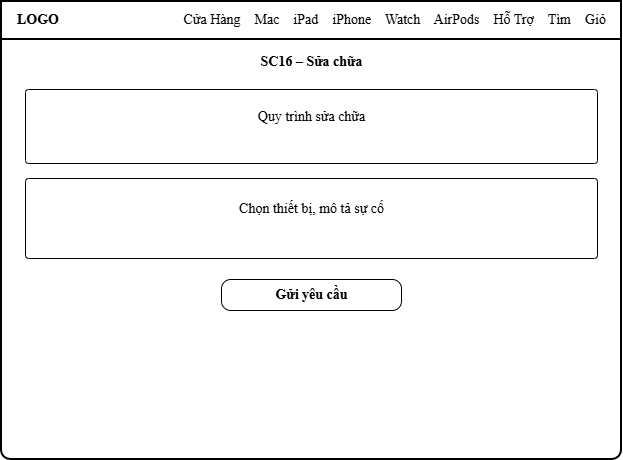

The diagram above was exported from draw.io. Its source (the exported page's mxGraphModel, read from the mxfile embedded in the PNG):
<mxGraphModel dx="767" dy="501" grid="0" gridSize="10" guides="1" tooltips="1" connect="1" arrows="1" fold="1" page="1" pageScale="1" pageWidth="700" pageHeight="538" math="0" shadow="0">
  <root>
    <mxCell id="0" />
    <mxCell id="1" parent="0" />
    <mxCell id="c3" parent="1" style="fontFamily=Times New Roman;html=1;rounded=1;arcSize=2;strokeWidth=2;fontSize=14;labelBackgroundColor=none;" value="" vertex="1">
      <mxGeometry height="458" width="620" x="40" y="40" as="geometry" />
    </mxCell>
    <mxCell id="c4" parent="1" style="fontFamily=Times New Roman;html=1;rounded=1;arcSize=0;strokeWidth=2;fontSize=14;labelBackgroundColor=none;" value="" vertex="1">
      <mxGeometry height="38" width="620" x="40" y="40" as="geometry" />
    </mxCell>
    <mxCell id="c5" parent="1" style="fontFamily=Times New Roman;html=1;align=left;verticalAlign=middle;fontStyle=1;fontSize=14;fillColor=none;strokeColor=none;labelBackgroundColor=none;" value="LOGO" vertex="1">
      <mxGeometry height="38" width="90" x="54" y="40" as="geometry" />
    </mxCell>
    <mxCell id="c6" parent="1" style="fontFamily=Times New Roman;html=1;align=right;verticalAlign=middle;fontSize=14;fillColor=none;strokeColor=none;labelBackgroundColor=none;" value="Cửa Hàng&amp;nbsp;&amp;nbsp;&amp;nbsp;&amp;nbsp;Mac&amp;nbsp;&amp;nbsp;&amp;nbsp;&amp;nbsp;iPad&amp;nbsp;&amp;nbsp;&amp;nbsp;&amp;nbsp;iPhone&amp;nbsp;&amp;nbsp;&amp;nbsp;&amp;nbsp;Watch&amp;nbsp;&amp;nbsp;&amp;nbsp;&amp;nbsp;AirPods&amp;nbsp;&amp;nbsp;&amp;nbsp;&amp;nbsp;Hỗ Trợ&amp;nbsp;&amp;nbsp;&amp;nbsp;&amp;nbsp;Tìm&amp;nbsp;&amp;nbsp;&amp;nbsp;&amp;nbsp;Giỏ" vertex="1">
      <mxGeometry height="38" width="496" x="150" y="40" as="geometry" />
    </mxCell>
    <mxCell id="c7" parent="1" style="fontFamily=Times New Roman;html=1;align=center;verticalAlign=middle;fontStyle=1;fontSize=14;fillColor=none;strokeColor=none;labelBackgroundColor=none;" value="SC16 – Sửa chữa" vertex="1">
      <mxGeometry height="30" width="620" x="40" y="86" as="geometry" />
    </mxCell>
    <mxCell id="c8" parent="1" style="fontFamily=Times New Roman;html=1;rounded=1;arcSize=4;fontSize=14;labelBackgroundColor=none;" value="" vertex="1">
      <mxGeometry height="74" width="572" x="64" y="128" as="geometry" />
    </mxCell>
    <mxCell id="c9" parent="1" style="fontFamily=Times New Roman;html=1;rounded=1;arcSize=50;strokeColor=none;fontSize=14;labelBackgroundColor=none;" value="" vertex="1">
      <mxGeometry height="8" width="272" x="78" y="178" as="geometry" />
    </mxCell>
    <mxCell id="c10" parent="1" style="fontFamily=Times New Roman;html=1;rounded=1;arcSize=50;strokeColor=none;fontSize=14;labelBackgroundColor=none;" value="" vertex="1">
      <mxGeometry height="6" width="181" x="78" y="190" as="geometry" />
    </mxCell>
    <mxCell id="c11" parent="1" style="fontFamily=Times New Roman;html=1;align=center;verticalAlign=middle;fontSize=14;fillColor=none;strokeColor=none;labelBackgroundColor=none;" value="Quy trình sửa chữa" vertex="1">
      <mxGeometry height="48" width="572" x="64" y="132" as="geometry" />
    </mxCell>
    <mxCell id="c12" parent="1" style="fontFamily=Times New Roman;html=1;rounded=1;arcSize=4;fontSize=14;labelBackgroundColor=none;" value="" vertex="1">
      <mxGeometry height="80" width="572" x="64" y="217" as="geometry" />
    </mxCell>
    <mxCell id="c13" parent="1" style="fontFamily=Times New Roman;html=1;rounded=1;arcSize=50;strokeColor=none;fontSize=14;labelBackgroundColor=none;" value="" vertex="1">
      <mxGeometry height="8" width="272" x="78" y="273" as="geometry" />
    </mxCell>
    <mxCell id="c14" parent="1" style="fontFamily=Times New Roman;html=1;rounded=1;arcSize=50;strokeColor=none;fontSize=14;labelBackgroundColor=none;" value="" vertex="1">
      <mxGeometry height="6" width="181" x="78" y="285" as="geometry" />
    </mxCell>
    <mxCell id="c15" parent="1" style="fontFamily=Times New Roman;html=1;align=center;verticalAlign=middle;fontSize=14;fillColor=none;strokeColor=none;labelBackgroundColor=none;" value="Chọn thiết bị, mô tả sự cố" vertex="1">
      <mxGeometry height="54" width="572" x="64" y="221" as="geometry" />
    </mxCell>
    <mxCell id="c16" parent="1" style="fontFamily=Times New Roman;html=1;rounded=1;arcSize=30;fontSize=14;fontStyle=1;labelBackgroundColor=none;" value="Gửi yêu cầu" vertex="1">
      <mxGeometry height="31" width="180" x="260" y="318" as="geometry" />
    </mxCell>
  </root>
</mxGraphModel>